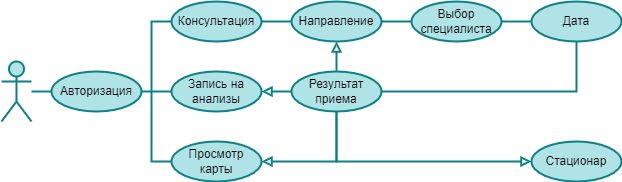

The diagram above was exported from draw.io. Its source (the exported page's mxGraphModel, read from the mxfile embedded in the PNG):
<mxGraphModel dx="844" dy="773" grid="1" gridSize="10" guides="1" tooltips="1" connect="1" arrows="1" fold="1" page="1" pageScale="1" pageWidth="827" pageHeight="1169" math="0" shadow="0">
  <root>
    <mxCell id="0" />
    <mxCell id="1" parent="0" />
    <mxCell id="wiPhk6fjr8fYEY_IhfTn-14" style="edgeStyle=orthogonalEdgeStyle;rounded=0;orthogonalLoop=1;jettySize=auto;html=1;entryX=0;entryY=0.5;entryDx=0;entryDy=0;endArrow=none;endFill=0;strokeWidth=2;fillColor=#b0e3e6;strokeColor=#0e8088;" edge="1" parent="1" source="wiPhk6fjr8fYEY_IhfTn-4" target="wiPhk6fjr8fYEY_IhfTn-5">
      <mxGeometry relative="1" as="geometry" />
    </mxCell>
    <mxCell id="wiPhk6fjr8fYEY_IhfTn-4" value="" style="shape=umlActor;verticalLabelPosition=bottom;verticalAlign=top;html=1;strokeWidth=2;fillColor=#b0e3e6;strokeColor=#0e8088;" vertex="1" parent="1">
      <mxGeometry x="90" y="200" width="30" height="60" as="geometry" />
    </mxCell>
    <mxCell id="wiPhk6fjr8fYEY_IhfTn-15" style="edgeStyle=orthogonalEdgeStyle;rounded=0;orthogonalLoop=1;jettySize=auto;html=1;entryX=0;entryY=0.5;entryDx=0;entryDy=0;endArrow=none;endFill=0;strokeWidth=2;fillColor=#b0e3e6;strokeColor=#0e8088;" edge="1" parent="1" source="wiPhk6fjr8fYEY_IhfTn-5" target="wiPhk6fjr8fYEY_IhfTn-6">
      <mxGeometry relative="1" as="geometry" />
    </mxCell>
    <mxCell id="wiPhk6fjr8fYEY_IhfTn-5" value="Авторизация" style="ellipse;whiteSpace=wrap;html=1;strokeWidth=2;fillColor=#b0e3e6;strokeColor=#0e8088;" vertex="1" parent="1">
      <mxGeometry x="140" y="210" width="90" height="40" as="geometry" />
    </mxCell>
    <mxCell id="wiPhk6fjr8fYEY_IhfTn-6" value="Запись на анализы" style="ellipse;whiteSpace=wrap;html=1;strokeWidth=2;fillColor=#b0e3e6;strokeColor=#0e8088;" vertex="1" parent="1">
      <mxGeometry x="260" y="210" width="90" height="40" as="geometry" />
    </mxCell>
    <mxCell id="wiPhk6fjr8fYEY_IhfTn-21" style="edgeStyle=orthogonalEdgeStyle;rounded=0;orthogonalLoop=1;jettySize=auto;html=1;entryX=1;entryY=0.5;entryDx=0;entryDy=0;endArrow=block;endFill=0;strokeWidth=2;fillColor=#b0e3e6;strokeColor=#0e8088;" edge="1" parent="1" source="wiPhk6fjr8fYEY_IhfTn-7" target="wiPhk6fjr8fYEY_IhfTn-6">
      <mxGeometry relative="1" as="geometry" />
    </mxCell>
    <mxCell id="wiPhk6fjr8fYEY_IhfTn-24" style="edgeStyle=orthogonalEdgeStyle;rounded=0;orthogonalLoop=1;jettySize=auto;html=1;entryX=0.5;entryY=1;entryDx=0;entryDy=0;endArrow=block;endFill=0;strokeWidth=2;fillColor=#b0e3e6;strokeColor=#0e8088;" edge="1" parent="1" source="wiPhk6fjr8fYEY_IhfTn-7" target="wiPhk6fjr8fYEY_IhfTn-9">
      <mxGeometry relative="1" as="geometry" />
    </mxCell>
    <mxCell id="wiPhk6fjr8fYEY_IhfTn-27" style="edgeStyle=orthogonalEdgeStyle;rounded=0;orthogonalLoop=1;jettySize=auto;html=1;endArrow=block;endFill=0;strokeWidth=2;fillColor=#b0e3e6;strokeColor=#0e8088;" edge="1" parent="1" source="wiPhk6fjr8fYEY_IhfTn-7">
      <mxGeometry relative="1" as="geometry">
        <mxPoint x="350" y="300" as="targetPoint" />
        <Array as="points">
          <mxPoint x="425" y="300" />
        </Array>
      </mxGeometry>
    </mxCell>
    <mxCell id="wiPhk6fjr8fYEY_IhfTn-30" style="edgeStyle=orthogonalEdgeStyle;rounded=0;orthogonalLoop=1;jettySize=auto;html=1;entryX=0;entryY=0.5;entryDx=0;entryDy=0;endArrow=block;endFill=0;fillColor=#b0e3e6;strokeColor=#0e8088;strokeWidth=2;" edge="1" parent="1" source="wiPhk6fjr8fYEY_IhfTn-7" target="wiPhk6fjr8fYEY_IhfTn-13">
      <mxGeometry relative="1" as="geometry">
        <Array as="points">
          <mxPoint x="425" y="300" />
        </Array>
      </mxGeometry>
    </mxCell>
    <mxCell id="wiPhk6fjr8fYEY_IhfTn-7" value="Результат приема" style="ellipse;whiteSpace=wrap;html=1;strokeWidth=2;fillColor=#b0e3e6;strokeColor=#0e8088;" vertex="1" parent="1">
      <mxGeometry x="380" y="210" width="90" height="40" as="geometry" />
    </mxCell>
    <mxCell id="wiPhk6fjr8fYEY_IhfTn-16" style="edgeStyle=orthogonalEdgeStyle;rounded=0;orthogonalLoop=1;jettySize=auto;html=1;endArrow=none;endFill=0;strokeWidth=2;fillColor=#b0e3e6;strokeColor=#0e8088;" edge="1" parent="1" source="wiPhk6fjr8fYEY_IhfTn-8">
      <mxGeometry relative="1" as="geometry">
        <mxPoint x="240" y="230" as="targetPoint" />
      </mxGeometry>
    </mxCell>
    <mxCell id="wiPhk6fjr8fYEY_IhfTn-17" style="edgeStyle=orthogonalEdgeStyle;rounded=0;orthogonalLoop=1;jettySize=auto;html=1;entryX=0;entryY=0.5;entryDx=0;entryDy=0;endArrow=none;endFill=0;strokeWidth=2;fillColor=#b0e3e6;strokeColor=#0e8088;" edge="1" parent="1" source="wiPhk6fjr8fYEY_IhfTn-8" target="wiPhk6fjr8fYEY_IhfTn-9">
      <mxGeometry relative="1" as="geometry" />
    </mxCell>
    <mxCell id="wiPhk6fjr8fYEY_IhfTn-8" value="Консультация" style="ellipse;whiteSpace=wrap;html=1;strokeWidth=2;fillColor=#b0e3e6;strokeColor=#0e8088;" vertex="1" parent="1">
      <mxGeometry x="260" y="140" width="90" height="40" as="geometry" />
    </mxCell>
    <mxCell id="wiPhk6fjr8fYEY_IhfTn-18" style="edgeStyle=orthogonalEdgeStyle;rounded=0;orthogonalLoop=1;jettySize=auto;html=1;entryX=0;entryY=0.5;entryDx=0;entryDy=0;endArrow=none;endFill=0;strokeWidth=2;fillColor=#b0e3e6;strokeColor=#0e8088;" edge="1" parent="1" source="wiPhk6fjr8fYEY_IhfTn-9" target="wiPhk6fjr8fYEY_IhfTn-11">
      <mxGeometry relative="1" as="geometry" />
    </mxCell>
    <mxCell id="wiPhk6fjr8fYEY_IhfTn-9" value="Направление" style="ellipse;whiteSpace=wrap;html=1;strokeWidth=2;fillColor=#b0e3e6;strokeColor=#0e8088;" vertex="1" parent="1">
      <mxGeometry x="380" y="140" width="90" height="40" as="geometry" />
    </mxCell>
    <mxCell id="wiPhk6fjr8fYEY_IhfTn-22" style="edgeStyle=orthogonalEdgeStyle;rounded=0;orthogonalLoop=1;jettySize=auto;html=1;endArrow=none;endFill=0;strokeWidth=2;fillColor=#b0e3e6;strokeColor=#0e8088;" edge="1" parent="1" source="wiPhk6fjr8fYEY_IhfTn-10">
      <mxGeometry relative="1" as="geometry">
        <mxPoint x="240" y="230" as="targetPoint" />
      </mxGeometry>
    </mxCell>
    <mxCell id="wiPhk6fjr8fYEY_IhfTn-10" value="Просмотр карты" style="ellipse;whiteSpace=wrap;html=1;strokeWidth=2;fillColor=#b0e3e6;strokeColor=#0e8088;" vertex="1" parent="1">
      <mxGeometry x="260" y="280" width="90" height="40" as="geometry" />
    </mxCell>
    <mxCell id="wiPhk6fjr8fYEY_IhfTn-19" style="edgeStyle=orthogonalEdgeStyle;rounded=0;orthogonalLoop=1;jettySize=auto;html=1;entryX=0;entryY=0.5;entryDx=0;entryDy=0;endArrow=none;endFill=0;strokeWidth=2;fillColor=#b0e3e6;strokeColor=#0e8088;" edge="1" parent="1" source="wiPhk6fjr8fYEY_IhfTn-11" target="wiPhk6fjr8fYEY_IhfTn-12">
      <mxGeometry relative="1" as="geometry" />
    </mxCell>
    <mxCell id="wiPhk6fjr8fYEY_IhfTn-11" value="Выбор специалиста" style="ellipse;whiteSpace=wrap;html=1;strokeWidth=2;fillColor=#b0e3e6;strokeColor=#0e8088;" vertex="1" parent="1">
      <mxGeometry x="500" y="140" width="90" height="40" as="geometry" />
    </mxCell>
    <mxCell id="wiPhk6fjr8fYEY_IhfTn-20" style="edgeStyle=orthogonalEdgeStyle;rounded=0;orthogonalLoop=1;jettySize=auto;html=1;entryX=1;entryY=0.5;entryDx=0;entryDy=0;endArrow=none;endFill=0;strokeWidth=2;fillColor=#b0e3e6;strokeColor=#0e8088;" edge="1" parent="1" source="wiPhk6fjr8fYEY_IhfTn-12" target="wiPhk6fjr8fYEY_IhfTn-7">
      <mxGeometry relative="1" as="geometry">
        <Array as="points">
          <mxPoint x="665" y="230" />
        </Array>
      </mxGeometry>
    </mxCell>
    <mxCell id="wiPhk6fjr8fYEY_IhfTn-12" value="Дата" style="ellipse;whiteSpace=wrap;html=1;strokeWidth=2;fillColor=#b0e3e6;strokeColor=#0e8088;" vertex="1" parent="1">
      <mxGeometry x="620" y="140" width="90" height="40" as="geometry" />
    </mxCell>
    <mxCell id="wiPhk6fjr8fYEY_IhfTn-13" value="Стационар" style="ellipse;whiteSpace=wrap;html=1;strokeWidth=2;fillColor=#b0e3e6;strokeColor=#0e8088;" vertex="1" parent="1">
      <mxGeometry x="620" y="280" width="90" height="40" as="geometry" />
    </mxCell>
  </root>
</mxGraphModel>